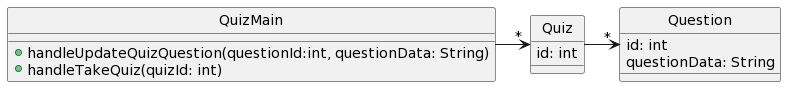

The diagram above was rendered by PlantUML. Its source (embedded in the PNG):
@startuml
skinparam style strictuml



' PlantUML for Online Quiz Solution A

class QuizMain {
   +handleUpdateQuizQuestion(questionId:int, questionData: String)
   +handleTakeQuiz(quizId: int)
}

class Quiz {
   id: int
}

class Question {
   id: int
   questionData: String
}

QuizMain -right->"*" Quiz
Quiz -right->"*" Question
@enduml